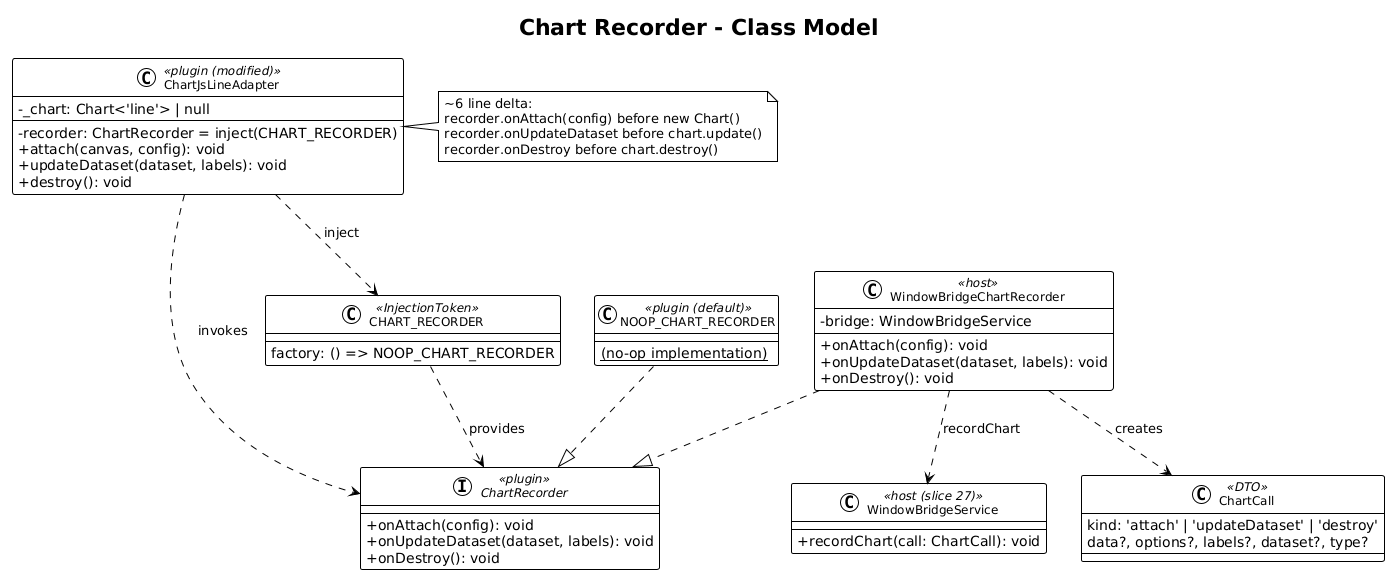

The diagram above was rendered by PlantUML. Its source (embedded in the PNG):
@startuml
!theme plain
skinparam classAttributeIconSize 0
skinparam classFontSize 12

title Chart Recorder - Class Model

interface ChartRecorder <<plugin>> {
    +onAttach(config): void
    +onUpdateDataset(dataset, labels): void
    +onDestroy(): void
}

class NOOP_CHART_RECORDER <<plugin (default)>> {
    {static} (no-op implementation)
}

class CHART_RECORDER <<InjectionToken>> {
    factory: () => NOOP_CHART_RECORDER
}

class ChartJsLineAdapter <<plugin (modified)>> {
    -recorder: ChartRecorder = inject(CHART_RECORDER)
    -_chart: Chart<'line'> | null
    +attach(canvas, config): void
    +updateDataset(dataset, labels): void
    +destroy(): void
}

class WindowBridgeChartRecorder <<host>> {
    -bridge: WindowBridgeService
    +onAttach(config): void
    +onUpdateDataset(dataset, labels): void
    +onDestroy(): void
}

class WindowBridgeService <<host (slice 27)>> {
    +recordChart(call: ChartCall): void
}

class ChartCall <<DTO>> {
    kind: 'attach' | 'updateDataset' | 'destroy'
    data?, options?, labels?, dataset?, type?
}

CHART_RECORDER ..> ChartRecorder : provides
NOOP_CHART_RECORDER ..|> ChartRecorder
WindowBridgeChartRecorder ..|> ChartRecorder
ChartJsLineAdapter ..> CHART_RECORDER : inject
ChartJsLineAdapter ..> ChartRecorder : invokes
WindowBridgeChartRecorder ..> WindowBridgeService : recordChart
WindowBridgeChartRecorder ..> ChartCall : creates

note right of ChartJsLineAdapter
  ~6 line delta:
  recorder.onAttach(config) before new Chart()
  recorder.onUpdateDataset before chart.update()
  recorder.onDestroy before chart.destroy()
end note
@enduml